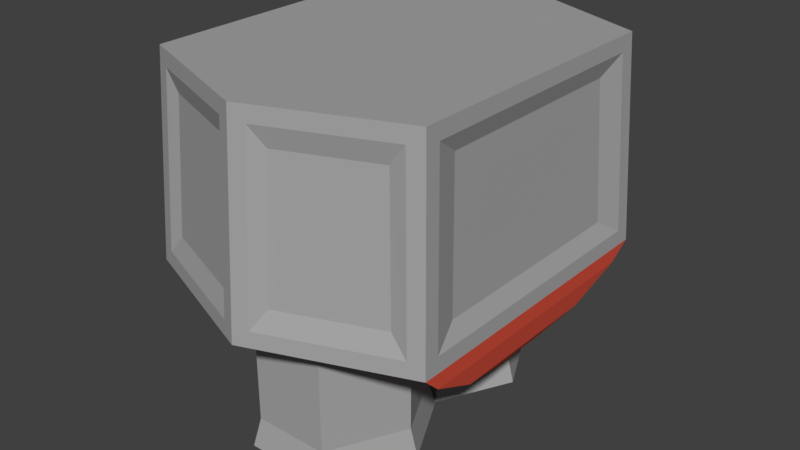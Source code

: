 # Source: Leg_Armour_Stone.blend  (saved by Blender 2.79.0; exported with 4.5.12 LTS)
import bpy
from mathutils import Matrix  # noqa: F401  (used for matrix-valued properties, if any)

bpy.ops.wm.read_factory_settings(use_empty=True)
scene = bpy.context.scene
scene.name = 'Scene'

# ---- collections
col_collection_1 = bpy.data.collections.new('Collection 1'); scene.collection.children.link(col_collection_1)

# ---- materials (node trees are filled in below, after node groups)
mat_stone_leg_armour_stone = bpy.data.materials.new('Stone Leg Armour Stone')
mat_stone_leg_armour_stone.alpha_threshold = 0.0
mat_stone_leg_armour_stone.use_transparent_shadow = False
mat_stone_leg_armour_stone.diffuse_color = (0.384, 0.384, 0.384, 1.0)
mat_stone_leg_armour_stone.roughness = 0.5
mat_stone_leg_armour_stone.specular_intensity = 0.0
mat_red_stone_leg_armour_stone = bpy.data.materials.new('Red Stone Leg Armour Stone')
mat_red_stone_leg_armour_stone.alpha_threshold = 0.0
mat_red_stone_leg_armour_stone.use_transparent_shadow = False
mat_red_stone_leg_armour_stone.diffuse_color = (0.8, 0.1, 0.06, 1.0)
mat_red_stone_leg_armour_stone.roughness = 0.5
mat_red_stone_leg_armour_stone.specular_intensity = 0.0

# ---- material node trees

# ---- world
world_world = bpy.data.worlds.new('World'); scene.world = world_world
world_world.color = (0.05088, 0.05088, 0.05088)
world_world.use_sun_shadow = False
world_world.sun_shadow_jitter_overblur = 0.0
world_world.cycles.sampling_method = 'MANUAL'

# ---- meshes
me_cube_003 = bpy.data.meshes.new('Cube.003')
me_cube_003.from_pydata([(-0.9606, -1.098, -0.2571), (-0.903, -1.041, 0.9587), (-0.9606, 1.098, -0.2571), (-0.903, 1.041, 0.9587), (1.06, -0.9533, -0.2571), (1.002, -0.8957, 0.9586), (1.06, 0.9533, -0.2571), (1.002, 0.8957, 0.9586), (0.09934, 1.432, -0.2571), (0.09934, 1.352, 0.9587), (-0.09934, -1.432, -0.2571), (-0.09934, -1.352, 0.9587), (0.2662, -1.065, -0.3634), (0.2662, 1.065, -0.3634), (0.5325, 0.5325, -0.3634), (-0.5325, -0.5325, -0.3634), (-0.2662, -1.065, -0.3634), (-0.2662, 1.065, -0.3634), (-0.5325, 0.5325, -0.3634), (0.5325, -0.5325, -0.3634), (-0.2881, -0.05525, -0.3634), (0.2881, -0.05525, -0.3634), (0.2881, 0.05525, -0.3634), (-0.2881, 0.05525, -0.3634), (0.2929, -1.115, -1.438), (0.2929, 1.115, -1.438), (0.5857, 0.5297, -1.438), (-0.5857, -0.5297, -1.438), (-0.2929, -1.115, -1.438), (-0.2929, 1.115, -1.438), (-0.5857, 0.5297, -1.438), (0.5857, -0.5297, -1.438), (-0.3169, -0.004761, -1.438), (0.3169, -0.004761, -1.438), (0.3169, 0.004761, -1.438), (-0.3169, 0.004761, -1.438), (0.7987, 0.7987, -0.3634), (0.7987, -0.7987, -0.3634), (0.8151, 0.7003, -0.4861), (1.049, 0.9338, -0.4861), (0.8151, -0.7003, -0.4861), (1.049, -0.9338, -0.4861), (0.8608, 0.4263, -0.6717), (1.003, 0.5685, -0.6717), (0.8608, -0.4263, -0.6717), (1.003, -0.5685, -0.6717), (0.906, 0.1548, -0.7446), (0.9577, 0.2065, -0.7446), (0.906, -0.1548, -0.7446), (0.9577, -0.2065, -0.7446), (0.903, 1.041, 0.9587), (0.9606, 1.098, -0.2571), (0.903, -1.041, 0.9587), (0.9606, -1.098, -0.2571), (-0.09934, 1.352, 0.9587), (0.9973, 0.9973, 1.065), (1.065, 1.065, -0.3634), (-0.09934, 1.432, -0.2571), (-0.9973, 0.9973, 1.065), (-1.065, 1.065, -0.3634), (0.0, 1.477, -0.3634), (0.0, 1.383, 1.065), (-1.065, -1.065, -0.3634), (-0.9973, -0.9973, 1.065), (0.09934, -1.352, 0.9587), (0.09934, -1.432, -0.2571), (0.9973, -0.9973, 1.065), (1.065, -1.065, -0.3634), (0.0, -1.477, -0.3634), (0.0, -1.383, 1.065), (0.9618, 0.7166, 0.8348), (1.008, 0.7626, -0.1377), (0.9618, -0.7166, 0.8348), (1.008, -0.7626, -0.1377), (0.1797, 1.287, 0.8219), (0.8025, 1.046, 0.8219), (0.8471, 1.091, -0.1204), (0.1797, 1.349, -0.1204), (-0.8025, 1.046, 0.8219), (-0.8471, 1.091, -0.1204), (-0.1797, 1.349, -0.1204), (-0.1797, 1.287, 0.8219), (-0.8471, -1.091, -0.1204), (-0.8025, -1.046, 0.8219), (-0.1797, -1.287, 0.8219), (-0.1797, -1.349, -0.1204), (0.8025, -1.046, 0.8219), (0.8471, -1.091, -0.1204), (0.1797, -1.349, -0.1204), (0.1797, -1.287, 0.8219), (-0.2662, 1.065, -1.24), (-0.5325, 0.5325, -1.24), (0.5325, 0.5325, -1.24), (0.2662, 1.065, -1.24), (-0.2881, 0.05525, -1.24), (0.2881, 0.05525, -1.24), (0.2881, -0.05525, -1.24), (-0.2881, -0.05525, -1.24), (-0.5325, -0.5325, -1.24), (0.2662, -1.065, -1.24), (0.5325, -0.5325, -1.24), (-0.2662, -1.065, -1.24)], [], [(62, 63, 58, 59), (10, 11, 84, 85), (4, 6, 71, 73), (2, 3, 78, 79), (61, 58, 63, 69), (55, 61, 69, 66), (51, 8, 77, 76), (65, 53, 87, 88), (21, 22, 14, 19), (23, 22, 21, 20), (20, 15, 18, 23), (59, 18, 15, 62), (37, 36, 38, 40), (18, 59, 17), (14, 13, 56, 36), (19, 37, 67, 12), (62, 15, 16), (68, 62, 16), (67, 68, 12), (60, 56, 13), (59, 60, 17), (13, 17, 60), (12, 68, 16), (90, 29, 30, 91), (96, 33, 32, 97), (97, 32, 27, 98), (99, 24, 31, 100), (92, 26, 25, 93), (99, 101, 28, 24), (94, 35, 34, 95), (98, 27, 28, 101), (91, 30, 35, 94), (90, 93, 25, 29), (100, 31, 33, 96), (95, 34, 26, 92), (28, 27, 32, 33, 31, 24), (29, 25, 26, 34, 35, 30), (40, 38, 42, 44), (36, 37, 19, 14), (56, 67, 41, 39), (67, 37, 40, 41), (36, 56, 39, 38), (44, 42, 46, 48), (38, 39, 43, 42), (41, 40, 44, 45), (39, 41, 45, 43), (47, 49, 48, 46), (42, 43, 47, 46), (45, 44, 48, 49), (43, 45, 49, 47), (7, 6, 56, 55), (5, 7, 55, 66), (4, 5, 66, 67), (6, 4, 67, 56), (50, 9, 61, 55), (51, 50, 55, 56), (8, 51, 56, 60), (9, 8, 60, 61), (3, 2, 59, 58), (2, 57, 60, 59), (54, 3, 58, 61), (57, 54, 61, 60), (0, 1, 63, 62), (1, 11, 69, 63), (10, 0, 62, 68), (11, 10, 68, 69), (52, 53, 67, 66), (53, 65, 68, 67), (64, 52, 66, 69), (65, 64, 69, 68), (71, 70, 72, 73), (6, 7, 70, 71), (7, 5, 72, 70), (5, 4, 73, 72), (77, 74, 75, 76), (85, 84, 83, 82), (87, 86, 89, 88), (79, 78, 81, 80), (0, 10, 85, 82), (53, 52, 86, 87), (50, 51, 76, 75), (11, 1, 83, 84), (9, 50, 75, 74), (54, 57, 80, 81), (3, 54, 81, 78), (1, 0, 82, 83), (64, 65, 88, 89), (52, 64, 89, 86), (57, 2, 79, 80), (8, 9, 74, 77), (22, 95, 92, 14), (17, 13, 93, 90), (18, 91, 94, 23), (23, 94, 95, 22), (14, 92, 93, 13), (17, 90, 91, 18), (19, 100, 96, 21), (15, 98, 101, 16), (12, 16, 101, 99), (12, 99, 100, 19), (20, 97, 98, 15), (21, 96, 97, 20)])
me_cube_003.polygons.foreach_set('material_index', [0, 0, 0, 0, 0, 0, 0, 0, 0, 0, 0, 0, 1, 0, 0, 0, 0, 0, 0, 0, 0, 0, 0, 0, 0, 0, 0, 0, 0, 0, 0, 0, 0, 0, 0, 0, 0, 1, 0, 1, 1, 1, 1, 1, 1, 1, 1, 1, 1, 1, 0, 0, 0, 0, 0, 0, 0, 0, 0, 0, 0, 0, 0, 0, 0, 0, 0, 0, 0, 0, 0, 0, 0, 0, 0, 0, 0, 0, 0, 0, 0, 0, 0, 0, 0, 0, 0, 0, 0, 0, 0, 0, 0, 0, 0, 0, 0, 0, 0, 0, 0, 0])
me_cube_003.materials.append(mat_stone_leg_armour_stone)
me_cube_003.materials.append(mat_red_stone_leg_armour_stone)
me_cube_003.use_remesh_preserve_volume = False
me_cube_003.use_remesh_preserve_attributes = False
me_cube_003.use_mirror_vertex_groups = False
me_cube_003.update()

# ---- objects
ob_leg_armour_stone = bpy.data.objects.new('Leg Armour Stone', me_cube_003)

# ---- transforms, parenting, visibility, modifiers, constraints
ob_leg_armour_stone.location = (0.0, 0.0, 1.469)
ob_leg_armour_stone.lineart.crease_threshold = 0.0

# ---- collection membership
col_collection_1.objects.link(ob_leg_armour_stone)

# ---- scene / render settings (as saved in the file)
scene.frame_start = 1; scene.frame_end = 250; scene.frame_set(2)
scene.render.engine = 'BLENDER_EEVEE_NEXT'
scene.render.resolution_percentage = 50
scene.render.dither_intensity = 0.0
scene.cycles.use_denoising = False
scene.cycles.samples = 128
scene.cycles.sampling_pattern = 'TABULATED_SOBOL'
scene.cycles.light_sampling_threshold = 0.0
scene.cycles.use_adaptive_sampling = False
scene.cycles.use_light_tree = False
scene.cycles.blur_glossy = 0.0
scene.cycles.sample_clamp_indirect = 0.0
scene.view_settings.view_transform = 'Standard'
bpy.context.view_layer.update()

# ---- added for rendering (the .blend has no active camera and no usable light): camera, sun
cam_auto = bpy.data.cameras.new('AutoCamera')
cam_auto.lens = 50.0
cam_auto.sensor_width = 36.0
cam_auto.clip_end = 1000.0
ob_auto_camera = bpy.data.objects.new('AutoCamera', cam_auto)
scene.collection.objects.link(ob_auto_camera)
ob_auto_camera.location = (4.08907, -4.90689, 4.55324)
ob_auto_camera.rotation_euler = (1.09748, -7.21219e-08, 0.694738)
scene.camera = ob_auto_camera
light_auto_sun = bpy.data.lights.new('AutoSun', 'SUN')
light_auto_sun.energy = 3.0
light_auto_sun.angle = 0.0523599
ob_auto_sun = bpy.data.objects.new('AutoSun', light_auto_sun)
scene.collection.objects.link(ob_auto_sun)
ob_auto_sun.rotation_euler = (0.872665, 0.174533, 0.523599)
bpy.context.view_layer.update()

